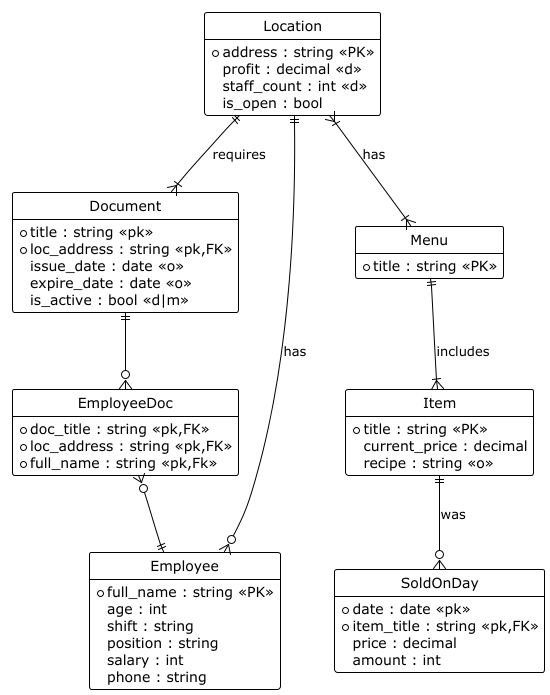

The diagram above was rendered by PlantUML. Its source (embedded in the PNG):
@startuml
!theme plain
hide circle
hide methods

entity "Location" as loc {
*address : string <<PK>>
profit : decimal <<d>>
staff_count : int <<d>>
is_open : bool
}

entity "Document" as doc {
*title : string <<pk>>
*loc_address : string <<pk,FK>>
issue_date : date <<o>>
expire_date : date <<o>>
is_active : bool <<d|m>>
}

entity "Employee" as emp {
*full_name : string <<PK>>
age : int
shift : string
position : string
salary : int
phone : string
}

entity "Menu" as menu {
*title : string <<PK>>
}

entity "Item" as item {
*title : string <<PK>>
current_price : decimal
recipe : string <<o>>
}

entity "SoldOnDay" as sold {
*date : date <<pk>>
*item_title : string <<pk,FK>>
price : decimal
amount : int
}

entity "EmployeeDoc" as empDoc {
*doc_title : string <<pk,FK>>
*loc_address : string <<pk,FK>>
*full_name : string <<pk,Fk>>
}

loc ||--|{ doc : "requires"
loc }|--|{ menu : "has"
loc ||--o{ emp : "has"
menu ||--|{ item : "includes"
item ||--o{ sold : "was"
doc ||--o{ empDoc
empDoc }o--|| emp

@enduml